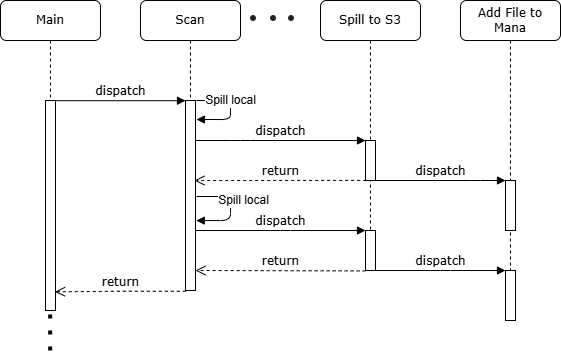

The diagram above was exported from draw.io. Its source (the exported page's mxGraphModel, read from the mxfile embedded in the PNG):
<mxGraphModel dx="1563" dy="586" grid="1" gridSize="10" guides="1" tooltips="1" connect="1" arrows="1" fold="1" page="1" pageScale="1" pageWidth="1100" pageHeight="850" background="none" math="0" shadow="0">
  <root>
    <mxCell id="0" />
    <mxCell id="1" parent="0" />
    <mxCell id="7baba1c4bc27f4b0-2" value="Scan" style="shape=umlLifeline;perimeter=lifelinePerimeter;whiteSpace=wrap;html=1;container=1;collapsible=0;recursiveResize=0;outlineConnect=0;rounded=1;shadow=0;comic=0;labelBackgroundColor=none;strokeWidth=1;fontFamily=Verdana;fontSize=12;align=center;" parent="1" vertex="1">
      <mxGeometry x="240" y="80" width="100" height="290" as="geometry" />
    </mxCell>
    <mxCell id="7baba1c4bc27f4b0-10" value="" style="html=1;points=[];perimeter=orthogonalPerimeter;rounded=0;shadow=0;comic=0;labelBackgroundColor=none;strokeWidth=1;fontFamily=Verdana;fontSize=12;align=center;" parent="7baba1c4bc27f4b0-2" vertex="1">
      <mxGeometry x="45" y="100" width="10" height="190" as="geometry" />
    </mxCell>
    <mxCell id="lxiRtH4BqM2ATYFy1Glm-40" value="return" style="html=1;verticalAlign=bottom;endArrow=open;dashed=1;endSize=8;labelBackgroundColor=none;fontFamily=Verdana;fontSize=12;edgeStyle=elbowEdgeStyle;elbow=vertical;exitX=0.014;exitY=1.01;exitDx=0;exitDy=0;exitPerimeter=0;" parent="7baba1c4bc27f4b0-2" source="lxiRtH4BqM2ATYFy1Glm-36" edge="1">
      <mxGeometry relative="1" as="geometry">
        <mxPoint x="55" y="270" as="targetPoint" />
        <Array as="points">
          <mxPoint x="145" y="270" />
          <mxPoint x="175" y="270" />
        </Array>
        <mxPoint x="230" y="280.0000000000001" as="sourcePoint" />
      </mxGeometry>
    </mxCell>
    <mxCell id="1JfExap21Uaj2Rz3hHcn-2" value="" style="html=1;verticalAlign=bottom;endArrow=block;labelBackgroundColor=none;fontFamily=Verdana;fontSize=12;edgeStyle=orthogonalEdgeStyle;elbow=vertical;entryX=1.076;entryY=0.632;entryDx=0;entryDy=0;entryPerimeter=0;" edge="1" parent="7baba1c4bc27f4b0-2" target="7baba1c4bc27f4b0-10">
      <mxGeometry x="0.1226" y="10" relative="1" as="geometry">
        <mxPoint x="56" y="196" as="sourcePoint" />
        <mxPoint x="64" y="215" as="targetPoint" />
        <Array as="points">
          <mxPoint x="90" y="196" />
          <mxPoint x="90" y="220" />
        </Array>
        <mxPoint as="offset" />
      </mxGeometry>
    </mxCell>
    <mxCell id="1JfExap21Uaj2Rz3hHcn-6" value="&lt;font style=&quot;font-size: 12px;&quot;&gt;Spill local&lt;/font&gt;" style="edgeLabel;html=1;align=center;verticalAlign=middle;resizable=0;points=[];" vertex="1" connectable="0" parent="1JfExap21Uaj2Rz3hHcn-2">
      <mxGeometry x="-0.3663" y="1" relative="1" as="geometry">
        <mxPoint x="18" y="5" as="offset" />
      </mxGeometry>
    </mxCell>
    <mxCell id="1JfExap21Uaj2Rz3hHcn-3" value="" style="html=1;verticalAlign=bottom;endArrow=block;labelBackgroundColor=none;fontFamily=Verdana;fontSize=12;edgeStyle=orthogonalEdgeStyle;elbow=vertical;entryX=1.076;entryY=0.675;entryDx=0;entryDy=0;entryPerimeter=0;" edge="1" parent="7baba1c4bc27f4b0-2">
      <mxGeometry x="-0.0904" y="20" relative="1" as="geometry">
        <mxPoint x="55.97000000000003" y="100" as="sourcePoint" />
        <mxPoint x="55.97000000000003" y="119" as="targetPoint" />
        <Array as="points">
          <mxPoint x="54.97000000000003" y="100" />
          <mxPoint x="89.97000000000003" y="100" />
          <mxPoint x="89.97000000000003" y="119" />
        </Array>
        <mxPoint as="offset" />
      </mxGeometry>
    </mxCell>
    <mxCell id="1JfExap21Uaj2Rz3hHcn-4" value="&lt;font style=&quot;font-size: 12px;&quot;&gt;Spill local&lt;/font&gt;" style="edgeLabel;html=1;align=center;verticalAlign=middle;resizable=0;points=[];" vertex="1" connectable="0" parent="1JfExap21Uaj2Rz3hHcn-3">
      <mxGeometry x="-0.7069" y="-1" relative="1" as="geometry">
        <mxPoint x="23" y="-1" as="offset" />
      </mxGeometry>
    </mxCell>
    <mxCell id="7baba1c4bc27f4b0-3" value="Spill to S3" style="shape=umlLifeline;perimeter=lifelinePerimeter;whiteSpace=wrap;html=1;container=1;collapsible=0;recursiveResize=0;outlineConnect=0;rounded=1;shadow=0;comic=0;labelBackgroundColor=none;strokeWidth=1;fontFamily=Verdana;fontSize=12;align=center;" parent="1" vertex="1">
      <mxGeometry x="420" y="80" width="100" height="270" as="geometry" />
    </mxCell>
    <mxCell id="7baba1c4bc27f4b0-13" value="" style="html=1;points=[];perimeter=orthogonalPerimeter;rounded=0;shadow=0;comic=0;labelBackgroundColor=none;strokeWidth=1;fontFamily=Verdana;fontSize=12;align=center;" parent="7baba1c4bc27f4b0-3" vertex="1">
      <mxGeometry x="45" y="140" width="10" height="40" as="geometry" />
    </mxCell>
    <mxCell id="lxiRtH4BqM2ATYFy1Glm-36" value="" style="html=1;points=[];perimeter=orthogonalPerimeter;rounded=0;shadow=0;comic=0;labelBackgroundColor=none;strokeWidth=1;fontFamily=Verdana;fontSize=12;align=center;" parent="7baba1c4bc27f4b0-3" vertex="1">
      <mxGeometry x="45" y="230" width="10" height="40" as="geometry" />
    </mxCell>
    <mxCell id="7baba1c4bc27f4b0-4" value="Add File to Mana" style="shape=umlLifeline;perimeter=lifelinePerimeter;whiteSpace=wrap;html=1;container=1;collapsible=0;recursiveResize=0;outlineConnect=0;rounded=1;shadow=0;comic=0;labelBackgroundColor=none;strokeWidth=1;fontFamily=Verdana;fontSize=12;align=center;" parent="1" vertex="1">
      <mxGeometry x="560" y="80" width="100" height="270" as="geometry" />
    </mxCell>
    <mxCell id="lxiRtH4BqM2ATYFy1Glm-39" value="dispatch" style="html=1;verticalAlign=bottom;endArrow=block;entryX=0;entryY=0;labelBackgroundColor=none;fontFamily=Verdana;fontSize=12;edgeStyle=elbowEdgeStyle;elbow=vertical;" parent="7baba1c4bc27f4b0-4" target="lxiRtH4BqM2ATYFy1Glm-36" edge="1">
      <mxGeometry relative="1" as="geometry">
        <mxPoint x="-265" y="230" as="sourcePoint" />
        <Array as="points">
          <mxPoint x="-180" y="230" />
        </Array>
      </mxGeometry>
    </mxCell>
    <mxCell id="7baba1c4bc27f4b0-16" value="" style="html=1;points=[];perimeter=orthogonalPerimeter;rounded=0;shadow=0;comic=0;labelBackgroundColor=none;strokeWidth=1;fontFamily=Verdana;fontSize=12;align=center;" parent="7baba1c4bc27f4b0-4" vertex="1">
      <mxGeometry x="45" y="180" width="10" height="50" as="geometry" />
    </mxCell>
    <mxCell id="7baba1c4bc27f4b0-8" value="Main" style="shape=umlLifeline;perimeter=lifelinePerimeter;whiteSpace=wrap;html=1;container=1;collapsible=0;recursiveResize=0;outlineConnect=0;rounded=1;shadow=0;comic=0;labelBackgroundColor=none;strokeWidth=1;fontFamily=Verdana;fontSize=12;align=center;" parent="1" vertex="1">
      <mxGeometry x="100" y="80" width="100" height="310" as="geometry" />
    </mxCell>
    <mxCell id="7baba1c4bc27f4b0-9" value="" style="html=1;points=[];perimeter=orthogonalPerimeter;rounded=0;shadow=0;comic=0;labelBackgroundColor=none;strokeWidth=1;fontFamily=Verdana;fontSize=12;align=center;" parent="7baba1c4bc27f4b0-8" vertex="1">
      <mxGeometry x="45" y="100" width="10" height="210" as="geometry" />
    </mxCell>
    <mxCell id="7baba1c4bc27f4b0-17" value="dispatch" style="html=1;verticalAlign=bottom;endArrow=block;labelBackgroundColor=none;fontFamily=Verdana;fontSize=12;edgeStyle=elbowEdgeStyle;elbow=vertical;" parent="1" source="7baba1c4bc27f4b0-13" target="7baba1c4bc27f4b0-16" edge="1">
      <mxGeometry relative="1" as="geometry">
        <mxPoint x="530" y="220" as="sourcePoint" />
        <Array as="points">
          <mxPoint x="580" y="260" />
        </Array>
      </mxGeometry>
    </mxCell>
    <mxCell id="7baba1c4bc27f4b0-21" value="return" style="html=1;verticalAlign=bottom;endArrow=open;dashed=1;endSize=8;labelBackgroundColor=none;fontFamily=Verdana;fontSize=12;edgeStyle=elbowEdgeStyle;elbow=vertical;exitX=0.069;exitY=0.998;exitDx=0;exitDy=0;exitPerimeter=0;" parent="1" source="7baba1c4bc27f4b0-13" edge="1">
      <mxGeometry relative="1" as="geometry">
        <mxPoint x="294" y="260" as="targetPoint" />
        <Array as="points">
          <mxPoint x="380" y="260" />
          <mxPoint x="415" y="240" />
        </Array>
        <mxPoint x="415" y="240" as="sourcePoint" />
      </mxGeometry>
    </mxCell>
    <mxCell id="7baba1c4bc27f4b0-11" value="dispatch" style="html=1;verticalAlign=bottom;endArrow=block;entryX=0;entryY=0;labelBackgroundColor=none;fontFamily=Verdana;fontSize=12;edgeStyle=elbowEdgeStyle;elbow=vertical;" parent="1" source="7baba1c4bc27f4b0-9" target="7baba1c4bc27f4b0-10" edge="1">
      <mxGeometry relative="1" as="geometry">
        <mxPoint x="220" y="190" as="sourcePoint" />
      </mxGeometry>
    </mxCell>
    <mxCell id="7baba1c4bc27f4b0-14" value="dispatch" style="html=1;verticalAlign=bottom;endArrow=block;entryX=0;entryY=0;labelBackgroundColor=none;fontFamily=Verdana;fontSize=12;edgeStyle=elbowEdgeStyle;elbow=vertical;" parent="1" source="7baba1c4bc27f4b0-10" target="7baba1c4bc27f4b0-13" edge="1">
      <mxGeometry relative="1" as="geometry">
        <mxPoint x="300" y="200" as="sourcePoint" />
        <Array as="points">
          <mxPoint x="340" y="220" />
        </Array>
      </mxGeometry>
    </mxCell>
    <mxCell id="lxiRtH4BqM2ATYFy1Glm-2" value="return" style="html=1;verticalAlign=bottom;endArrow=open;dashed=1;endSize=8;labelBackgroundColor=none;fontFamily=Verdana;fontSize=12;edgeStyle=elbowEdgeStyle;elbow=horizontal;exitX=0.028;exitY=1.004;exitDx=0;exitDy=0;exitPerimeter=0;entryX=0.952;entryY=0.911;entryDx=0;entryDy=0;entryPerimeter=0;" parent="1" source="7baba1c4bc27f4b0-10" target="7baba1c4bc27f4b0-9" edge="1">
      <mxGeometry relative="1" as="geometry">
        <mxPoint x="155" y="349.4" as="targetPoint" />
        <Array as="points">
          <mxPoint x="220" y="370" />
          <mxPoint x="425" y="245.4" />
        </Array>
        <mxPoint x="285.28" y="349.31000000000006" as="sourcePoint" />
      </mxGeometry>
    </mxCell>
    <mxCell id="lxiRtH4BqM2ATYFy1Glm-18" value="" style="group" parent="1" vertex="1" connectable="0">
      <mxGeometry x="350" y="95" width="48" height="8" as="geometry" />
    </mxCell>
    <mxCell id="lxiRtH4BqM2ATYFy1Glm-15" value="" style="shape=image;html=1;verticalAlign=top;verticalLabelPosition=bottom;labelBackgroundColor=#ffffff;imageAspect=0;aspect=fixed;image=https://cdn0.iconfinder.com/data/icons/gcons-2/9/point1-128.png" parent="lxiRtH4BqM2ATYFy1Glm-18" vertex="1">
      <mxGeometry width="6" height="6" as="geometry" />
    </mxCell>
    <mxCell id="lxiRtH4BqM2ATYFy1Glm-16" value="" style="shape=image;html=1;verticalAlign=top;verticalLabelPosition=bottom;labelBackgroundColor=#ffffff;imageAspect=0;aspect=fixed;image=https://cdn0.iconfinder.com/data/icons/gcons-2/9/point1-128.png" parent="lxiRtH4BqM2ATYFy1Glm-18" vertex="1">
      <mxGeometry x="20" width="6" height="6" as="geometry" />
    </mxCell>
    <mxCell id="lxiRtH4BqM2ATYFy1Glm-17" value="" style="shape=image;html=1;verticalAlign=top;verticalLabelPosition=bottom;labelBackgroundColor=#ffffff;imageAspect=0;aspect=fixed;image=https://cdn0.iconfinder.com/data/icons/gcons-2/9/point1-128.png" parent="lxiRtH4BqM2ATYFy1Glm-18" vertex="1">
      <mxGeometry x="38" width="6" height="6" as="geometry" />
    </mxCell>
    <mxCell id="KXVa_qcTr8DERiZ4z2MM-1" value="" style="endArrow=none;dashed=1;html=1;dashPattern=1 3;strokeWidth=4;rounded=0;" parent="1" edge="1">
      <mxGeometry width="50" height="50" relative="1" as="geometry">
        <mxPoint x="149.66" y="430" as="sourcePoint" />
        <mxPoint x="149.66" y="390" as="targetPoint" />
      </mxGeometry>
    </mxCell>
    <mxCell id="lxiRtH4BqM2ATYFy1Glm-37" value="dispatch" style="html=1;verticalAlign=bottom;endArrow=block;labelBackgroundColor=none;fontFamily=Verdana;fontSize=12;edgeStyle=elbowEdgeStyle;elbow=vertical;" parent="1" source="lxiRtH4BqM2ATYFy1Glm-36" target="lxiRtH4BqM2ATYFy1Glm-38" edge="1">
      <mxGeometry relative="1" as="geometry">
        <mxPoint x="530" y="280" as="sourcePoint" />
        <Array as="points">
          <mxPoint x="540" y="350" />
        </Array>
      </mxGeometry>
    </mxCell>
    <mxCell id="lxiRtH4BqM2ATYFy1Glm-38" value="" style="html=1;points=[];perimeter=orthogonalPerimeter;rounded=0;shadow=0;comic=0;labelBackgroundColor=none;strokeWidth=1;fontFamily=Verdana;fontSize=12;align=center;" parent="1" vertex="1">
      <mxGeometry x="605" y="350" width="10" height="50" as="geometry" />
    </mxCell>
  </root>
</mxGraphModel>